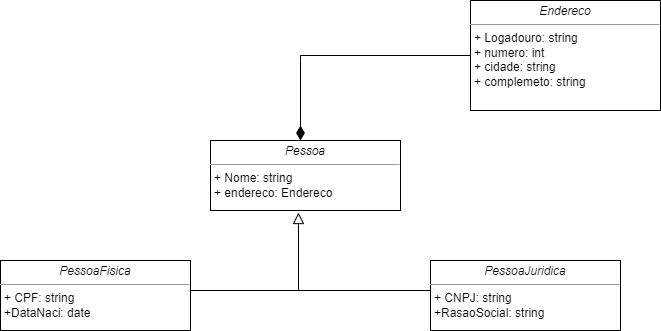

The diagram above was exported from draw.io. Its source (the exported page's mxGraphModel, read from the mxfile embedded in the PNG):
<mxGraphModel dx="1422" dy="794" grid="1" gridSize="10" guides="1" tooltips="1" connect="1" arrows="1" fold="1" page="1" pageScale="1" pageWidth="850" pageHeight="1100" background="none" math="0" shadow="0">
  <root>
    <mxCell id="0" />
    <mxCell id="1" parent="0" />
    <mxCell id="5d2195bd80daf111-20" value="&lt;p style=&quot;margin:0px;margin-top:4px;text-align:center;&quot;&gt;&lt;i&gt;Pessoa&lt;/i&gt;&lt;/p&gt;&lt;hr size=&quot;1&quot;&gt;&lt;p style=&quot;margin:0px;margin-left:4px;&quot;&gt;+ Nome: string&lt;/p&gt;&lt;p style=&quot;margin: 0px 0px 0px 4px;&quot;&gt;+ endereco: Endereco&lt;/p&gt;&lt;div&gt;&lt;br&gt;&lt;/div&gt;&lt;p style=&quot;margin:0px;margin-left:4px;&quot;&gt;&lt;br&gt;&lt;/p&gt;" style="verticalAlign=top;align=left;overflow=fill;fontSize=12;fontFamily=Helvetica;html=1;rounded=0;shadow=0;comic=0;labelBackgroundColor=none;strokeWidth=1" parent="1" vertex="1">
      <mxGeometry x="330" y="330" width="190" height="70" as="geometry" />
    </mxCell>
    <mxCell id="xOG72WEcZq8S7vhf1LCz-11" style="edgeStyle=orthogonalEdgeStyle;rounded=0;orthogonalLoop=1;jettySize=auto;html=1;exitX=1;exitY=0.5;exitDx=0;exitDy=0;endArrow=none;endFill=0;endSize=6;strokeColor=default;" edge="1" parent="1">
      <mxGeometry relative="1" as="geometry">
        <mxPoint x="420" y="480" as="targetPoint" />
        <mxPoint x="310" y="480" as="sourcePoint" />
      </mxGeometry>
    </mxCell>
    <mxCell id="xOG72WEcZq8S7vhf1LCz-2" value="&lt;p style=&quot;margin:0px;margin-top:4px;text-align:center;&quot;&gt;&lt;i&gt;PessoaFisica&lt;/i&gt;&lt;/p&gt;&lt;hr size=&quot;1&quot;&gt;&lt;p style=&quot;margin:0px;margin-left:4px;&quot;&gt;+ CPF: string&lt;/p&gt;&lt;p style=&quot;margin:0px;margin-left:4px;&quot;&gt;+DataNaci: date&lt;/p&gt;&lt;p style=&quot;margin:0px;margin-left:4px;&quot;&gt;&lt;br&gt;&lt;/p&gt;" style="verticalAlign=top;align=left;overflow=fill;fontSize=12;fontFamily=Helvetica;html=1;rounded=0;shadow=0;comic=0;labelBackgroundColor=none;strokeWidth=1" vertex="1" parent="1">
      <mxGeometry x="120" y="450" width="190" height="70" as="geometry" />
    </mxCell>
    <mxCell id="xOG72WEcZq8S7vhf1LCz-7" style="edgeStyle=orthogonalEdgeStyle;rounded=0;orthogonalLoop=1;jettySize=auto;html=1;exitX=0;exitY=0.5;exitDx=0;exitDy=0;entryX=0.463;entryY=1.029;entryDx=0;entryDy=0;entryPerimeter=0;strokeColor=default;endArrow=block;endFill=0;endSize=9;" edge="1" parent="1" source="xOG72WEcZq8S7vhf1LCz-3" target="5d2195bd80daf111-20">
      <mxGeometry relative="1" as="geometry">
        <Array as="points">
          <mxPoint x="550" y="480" />
          <mxPoint x="418" y="480" />
        </Array>
      </mxGeometry>
    </mxCell>
    <mxCell id="xOG72WEcZq8S7vhf1LCz-3" value="&lt;p style=&quot;margin:0px;margin-top:4px;text-align:center;&quot;&gt;&lt;i&gt;PessoaJuridica&lt;/i&gt;&lt;/p&gt;&lt;hr size=&quot;1&quot;&gt;&lt;p style=&quot;margin:0px;margin-left:4px;&quot;&gt;+ CNPJ: string&lt;/p&gt;&lt;p style=&quot;margin:0px;margin-left:4px;&quot;&gt;+RasaoSocial: string&lt;/p&gt;" style="verticalAlign=top;align=left;overflow=fill;fontSize=12;fontFamily=Helvetica;html=1;rounded=0;shadow=0;comic=0;labelBackgroundColor=none;strokeWidth=1" vertex="1" parent="1">
      <mxGeometry x="550" y="450" width="190" height="70" as="geometry" />
    </mxCell>
    <mxCell id="xOG72WEcZq8S7vhf1LCz-8" style="edgeStyle=orthogonalEdgeStyle;rounded=0;orthogonalLoop=1;jettySize=auto;html=1;exitX=0;exitY=0.5;exitDx=0;exitDy=0;endArrow=diamondThin;endFill=1;strokeWidth=1;endSize=12;" edge="1" parent="1" source="xOG72WEcZq8S7vhf1LCz-4">
      <mxGeometry relative="1" as="geometry">
        <mxPoint x="420" y="330" as="targetPoint" />
        <Array as="points">
          <mxPoint x="420" y="250" />
          <mxPoint x="420" y="326" />
        </Array>
      </mxGeometry>
    </mxCell>
    <mxCell id="xOG72WEcZq8S7vhf1LCz-4" value="&lt;p style=&quot;margin:0px;margin-top:4px;text-align:center;&quot;&gt;&lt;i&gt;Endereco&lt;/i&gt;&lt;/p&gt;&lt;hr size=&quot;1&quot;&gt;&lt;p style=&quot;margin:0px;margin-left:4px;&quot;&gt;+ Logadouro: string&lt;/p&gt;&lt;p style=&quot;margin:0px;margin-left:4px;&quot;&gt;+ numero: int&lt;br&gt;&lt;/p&gt;&lt;p style=&quot;margin:0px;margin-left:4px;&quot;&gt;+ cidade: string&lt;br&gt;&lt;/p&gt;&lt;p style=&quot;margin:0px;margin-left:4px;&quot;&gt;+ complemeto: string&lt;br&gt;&lt;/p&gt;" style="verticalAlign=top;align=left;overflow=fill;fontSize=12;fontFamily=Helvetica;html=1;rounded=0;shadow=0;comic=0;labelBackgroundColor=none;strokeWidth=1" vertex="1" parent="1">
      <mxGeometry x="590" y="190" width="190" height="110" as="geometry" />
    </mxCell>
  </root>
</mxGraphModel>